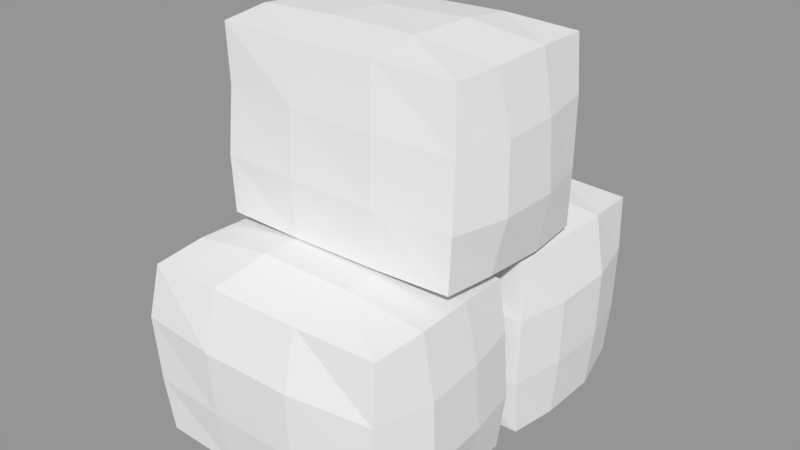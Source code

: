 # Source: stone.blend  (saved by Blender 2.79.0; exported with 4.5.12 LTS)
import bpy
from mathutils import Matrix  # noqa: F401  (used for matrix-valued properties, if any)

bpy.ops.wm.read_factory_settings(use_empty=True)
scene = bpy.context.scene
scene.name = 'Scene'

# ---- collections
col_collection_1 = bpy.data.collections.new('Collection 1'); scene.collection.children.link(col_collection_1)

# ---- materials (node trees are filled in below, after node groups)
mat_stone_002 = bpy.data.materials.new('Stone.002')
mat_stone_002.alpha_threshold = 0.0
mat_stone_002.use_transparent_shadow = False
mat_stone_002.roughness = 0.5

# ---- material node trees

# ---- meshes
me_cube_004 = bpy.data.meshes.new('Cube.004')
me_cube_004.from_pydata([(-1.356, -0.897, -1.322), (-1.366, -0.931, 0.01723), (-1.362, 0.8947, -1.311), (-1.369, 0.8933, -0.01742), (-0.1074, -0.9051, -1.318), (-0.1168, -0.8779, -0.02648), (-0.1018, 0.8926, -1.328), (-0.11, 0.89, -0.01714), (-1.368, 0.3372, -1.325), (-1.373, -0.3329, -1.327), (-1.366, -0.9021, -0.9108), (-1.391, -0.9306, -0.411), (-1.391, -0.3446, 0.0195), (-1.391, 0.3336, 0.01624), (-1.414, 0.9627, -0.4177), (-1.394, 0.936, -0.9042), (-0.5007, 0.9425, -1.353), (-0.9735, 0.9443, -1.358), (-0.977, 0.9118, 0.008752), (-0.5044, 0.9117, -0.00614), (-0.08312, 0.9295, -0.4198), (-0.09341, 0.9048, -0.9088), (-0.1017, -0.3364, -1.323), (-0.09626, 0.3352, -1.327), (-0.08707, 0.3355, 0.003355), (-0.1001, -0.3286, -0.01146), (-0.08355, -0.9148, -0.4177), (-0.07738, -0.9442, -0.9083), (-0.9668, -0.9475, -1.353), (-0.4988, -0.905, -1.323), (-0.5025, -0.903, -0.004185), (-0.9722, -0.9534, 0.02986), (-0.5079, 0.3317, 0.05175), (-0.5081, -0.325, 0.0446), (-0.9834, 0.3128, 0.09803), (-0.9749, -0.3585, 0.08702), (-0.9704, 0.349, -1.42), (-0.967, -0.342, -1.405), (-0.5071, 0.3636, -1.394), (-0.506, -0.3069, -1.374), (-0.4819, -1.014, -0.9058), (-0.9515, -1.035, -0.9185), (-0.5031, -1.002, -0.4211), (-0.9739, -1.036, -0.4125), (-0.03695, 0.3181, -0.9014), (-0.03565, -0.3545, -0.8959), (-0.007791, 0.342, -0.4112), (-0.008262, -0.3284, -0.4119), (-0.9846, 1.011, -0.9071), (-0.5113, 0.9909, -0.9068), (-0.9903, 1.049, -0.4162), (-0.5065, 1.021, -0.4192), (-1.441, -0.3064, -0.906), (-1.436, 0.3586, -0.8997), (-1.474, -0.321, -0.4134), (-1.475, 0.3628, -0.4137), (0.1071, -0.9145, -1.324), (0.1002, -0.9053, -0.005207), (0.09396, 0.8832, -1.315), (0.1019, 0.866, -0.0247), (1.343, -0.8666, -1.29), (1.351, -0.9057, 0.002826), (1.369, 0.885, -1.332), (1.36, 0.8806, -0.003411), (0.06988, 0.3305, -1.347), (0.1006, -0.3411, -1.313), (0.07687, -0.9217, -0.9095), (0.07675, -0.9339, -0.4172), (0.08864, -0.3386, 0.004828), (0.07762, 0.3264, 0.009481), (0.09216, 0.9007, -0.4202), (0.08281, 0.9135, -0.905), (0.9644, 0.9121, -1.338), (0.4903, 0.919, -1.339), (0.4913, 0.9134, 0.005099), (0.9638, 0.8976, 0.005251), (1.359, 0.8849, -0.417), (1.364, 0.8997, -0.9116), (1.347, -0.3304, -1.307), (1.372, 0.3297, -1.335), (1.376, 0.3294, 0.01326), (1.372, -0.3394, 0.01256), (1.358, -0.9101, -0.4154), (1.361, -0.8942, -0.9014), (0.4936, -0.9502, -1.352), (0.9606, -0.9468, -1.357), (0.9595, -0.933, 0.01637), (0.4892, -0.9125, 0.005466), (0.9633, 0.3221, 0.07724), (0.9612, -0.3447, 0.07357), (0.4863, 0.3339, 0.08067), (0.4887, -0.3259, 0.07091), (0.4874, 0.3248, -1.409), (0.5076, -0.3575, -1.379), (0.9604, 0.3162, -1.404), (0.9585, -0.3665, -1.405), (0.9525, -0.9962, -0.9097), (0.4856, -0.9929, -0.9078), (0.9496, -1.012, -0.4128), (0.4812, -1.006, -0.4183), (1.423, 0.3259, -0.9074), (1.412, -0.3285, -0.901), (1.42, 0.3202, -0.4172), (1.414, -0.3302, -0.4194), (0.4876, 1.008, -0.9067), (0.9526, 0.9824, -0.9082), (0.4947, 1.008, -0.4125), (0.9528, 0.9601, -0.4234), (0.03098, -0.3366, -0.902), (0.02463, 0.3311, -0.9087), (0.0383, -0.3488, -0.4266), (0.03362, 0.3151, -0.4189), (-0.6626, -0.89, 0.09468), (-0.6686, -0.9181, 1.421), (-0.664, 0.9082, 0.0797), (-0.656, 0.8994, 1.407), (0.5856, -0.9126, 0.0767), (0.5898, -0.8952, 1.398), (0.6106, 0.8855, 0.07742), (0.5818, 0.8771, 1.383), (-0.6765, 0.3377, 0.07612), (-0.6753, -0.3341, 0.08105), (-0.6798, -0.9202, 0.5007), (-0.6782, -0.9312, 0.9942), (-0.6921, -0.3397, 1.432), (-0.6753, 0.3369, 1.413), (-0.6547, 0.8828, 0.9891), (-0.6721, 0.9222, 0.4968), (0.2035, 0.8952, 0.08251), (-0.2707, 0.9165, 0.08127), (-0.2678, 0.9407, 1.429), (0.197, 0.8994, 1.397), (0.6026, 0.9085, 0.9903), (0.613, 0.9204, 0.4972), (0.6015, -0.34, 0.07111), (0.6139, 0.3317, 0.06734), (0.5937, 0.3278, 1.393), (0.6066, -0.3375, 1.412), (0.6109, -0.9131, 0.9879), (0.5979, -0.9178, 0.4959), (-0.2721, -0.9193, 0.07599), (0.1982, -0.9364, 0.05903), (0.1989, -0.9026, 1.407), (-0.271, -0.9122, 1.409), (0.1923, 0.3179, 1.437), (0.2004, -0.3347, 1.465), (-0.2644, 0.362, 1.458), (-0.2697, -0.3095, 1.464), (-0.2672, 0.3236, 0.03444), (-0.2664, -0.3371, 0.02506), (0.2031, 0.313, 0.01534), (0.203, -0.3486, -0.001172), (0.1921, -1.014, 0.4905), (-0.2751, -1.02, 0.4972), (0.1989, -0.9783, 0.9787), (-0.2713, -1.01, 0.9874), (0.6531, 0.3409, 0.5057), (0.6447, -0.3236, 0.5089), (0.6613, 0.3224, 0.9879), (0.6682, -0.3398, 0.9916), (-0.2675, 1.022, 0.496), (0.202, 1.006, 0.505), (-0.2562, 0.9931, 0.9942), (0.2003, 1.001, 0.9919), (-0.7142, -0.3359, 0.5082), (-0.7081, 0.3285, 0.5087), (-0.7171, -0.3466, 0.9884), (-0.6998, 0.3059, 0.9836)], [], [(55, 13, 3, 14), (51, 19, 7, 20), (47, 25, 5, 26), (43, 31, 1, 11), (39, 22, 4, 29), (35, 12, 1, 31), (25, 33, 30, 5), (33, 35, 31, 30), (7, 19, 32, 24), (24, 32, 33, 25), (19, 18, 34, 32), (32, 34, 35, 33), (18, 3, 13, 34), (34, 13, 12, 35), (9, 37, 28, 0), (37, 39, 29, 28), (2, 17, 36, 8), (8, 36, 37, 9), (17, 16, 38, 36), (36, 38, 39, 37), (16, 6, 23, 38), (38, 23, 22, 39), (28, 41, 10, 0), (41, 43, 11, 10), (4, 27, 40, 29), (29, 40, 41, 28), (27, 26, 42, 40), (40, 42, 43, 41), (26, 5, 30, 42), (42, 30, 31, 43), (22, 45, 27, 4), (45, 47, 26, 27), (6, 21, 44, 23), (23, 44, 45, 22), (21, 20, 46, 44), (44, 46, 47, 45), (20, 7, 24, 46), (46, 24, 25, 47), (16, 49, 21, 6), (49, 51, 20, 21), (2, 15, 48, 17), (17, 48, 49, 16), (15, 14, 50, 48), (48, 50, 51, 49), (14, 3, 18, 50), (50, 18, 19, 51), (8, 53, 15, 2), (53, 55, 14, 15), (0, 10, 52, 9), (9, 52, 53, 8), (10, 11, 54, 52), (52, 54, 55, 53), (11, 1, 12, 54), (54, 12, 13, 55), (111, 69, 59, 70), (107, 75, 63, 76), (103, 81, 61, 82), (99, 87, 57, 67), (95, 78, 60, 85), (91, 68, 57, 87), (81, 89, 86, 61), (89, 91, 87, 86), (63, 75, 88, 80), (80, 88, 89, 81), (75, 74, 90, 88), (88, 90, 91, 89), (74, 59, 69, 90), (90, 69, 68, 91), (65, 93, 84, 56), (93, 95, 85, 84), (58, 73, 92, 64), (64, 92, 93, 65), (73, 72, 94, 92), (92, 94, 95, 93), (72, 62, 79, 94), (94, 79, 78, 95), (84, 97, 66, 56), (97, 99, 67, 66), (60, 83, 96, 85), (85, 96, 97, 84), (83, 82, 98, 96), (96, 98, 99, 97), (82, 61, 86, 98), (98, 86, 87, 99), (78, 101, 83, 60), (101, 103, 82, 83), (62, 77, 100, 79), (79, 100, 101, 78), (77, 76, 102, 100), (100, 102, 103, 101), (76, 63, 80, 102), (102, 80, 81, 103), (72, 105, 77, 62), (105, 107, 76, 77), (58, 71, 104, 73), (73, 104, 105, 72), (71, 70, 106, 104), (104, 106, 107, 105), (70, 59, 74, 106), (106, 74, 75, 107), (64, 109, 71, 58), (109, 111, 70, 71), (56, 66, 108, 65), (65, 108, 109, 64), (66, 67, 110, 108), (108, 110, 111, 109), (67, 57, 68, 110), (110, 68, 69, 111), (167, 125, 115, 126), (163, 131, 119, 132), (159, 137, 117, 138), (155, 143, 113, 123), (151, 134, 116, 141), (147, 124, 113, 143), (137, 145, 142, 117), (145, 147, 143, 142), (119, 131, 144, 136), (136, 144, 145, 137), (131, 130, 146, 144), (144, 146, 147, 145), (130, 115, 125, 146), (146, 125, 124, 147), (121, 149, 140, 112), (149, 151, 141, 140), (114, 129, 148, 120), (120, 148, 149, 121), (129, 128, 150, 148), (148, 150, 151, 149), (128, 118, 135, 150), (150, 135, 134, 151), (140, 153, 122, 112), (153, 155, 123, 122), (116, 139, 152, 141), (141, 152, 153, 140), (139, 138, 154, 152), (152, 154, 155, 153), (138, 117, 142, 154), (154, 142, 143, 155), (134, 157, 139, 116), (157, 159, 138, 139), (118, 133, 156, 135), (135, 156, 157, 134), (133, 132, 158, 156), (156, 158, 159, 157), (132, 119, 136, 158), (158, 136, 137, 159), (128, 161, 133, 118), (161, 163, 132, 133), (114, 127, 160, 129), (129, 160, 161, 128), (127, 126, 162, 160), (160, 162, 163, 161), (126, 115, 130, 162), (162, 130, 131, 163), (120, 165, 127, 114), (165, 167, 126, 127), (112, 122, 164, 121), (121, 164, 165, 120), (122, 123, 166, 164), (164, 166, 167, 165), (123, 113, 124, 166), (166, 124, 125, 167)])
me_cube_004.materials.append(mat_stone_002)
me_cube_004.use_remesh_preserve_volume = False
me_cube_004.use_remesh_preserve_attributes = False
me_cube_004.use_mirror_vertex_groups = False
me_cube_004.update()

# ---- objects
ob_cube = bpy.data.objects.new('Cube', me_cube_004)

# ---- transforms, parenting, visibility, modifiers, constraints
ob_cube.location = (0.0, 0.0, 0.0)
ob_cube.rotation_euler = (0.0, -0.0, 1.571)
ob_cube.scale = (0.75, 0.75, 0.75)
ob_cube.lineart.crease_threshold = 0.0

# ---- collection membership
col_collection_1.objects.link(ob_cube)

# ---- scene / render settings (as saved in the file)
scene.frame_start = 1; scene.frame_end = 250; scene.frame_set(1)
scene.render.engine = 'BLENDER_EEVEE_NEXT'
scene.render.resolution_percentage = 50
scene.render.dither_intensity = 0.0
scene.cycles.use_denoising = False
scene.cycles.samples = 128
scene.cycles.sampling_pattern = 'TABULATED_SOBOL'
scene.cycles.use_adaptive_sampling = False
scene.cycles.use_light_tree = False
scene.cycles.blur_glossy = 0.0
scene.cycles.sample_clamp_indirect = 0.0
scene.view_settings.view_transform = 'Standard'
bpy.context.view_layer.update()

# ---- added for rendering (the .blend has no active camera and no usable light): camera, sun + grey world if the file has none
cam_auto = bpy.data.cameras.new('AutoCamera')
cam_auto.lens = 50.0
cam_auto.sensor_width = 36.0
cam_auto.clip_end = 1000.0
ob_auto_camera = bpy.data.objects.new('AutoCamera', cam_auto)
scene.collection.objects.link(ob_auto_camera)
ob_auto_camera.location = (3.18015, -3.84141, 2.56461)
ob_auto_camera.rotation_euler = (1.09748, -7.21219e-08, 0.694738)
scene.camera = ob_auto_camera
light_auto_sun = bpy.data.lights.new('AutoSun', 'SUN')
light_auto_sun.energy = 3.0
light_auto_sun.angle = 0.0523599
ob_auto_sun = bpy.data.objects.new('AutoSun', light_auto_sun)
scene.collection.objects.link(ob_auto_sun)
ob_auto_sun.rotation_euler = (0.872665, 0.174533, 0.523599)
if scene.world is None:
    world_auto = bpy.data.worlds.new('AutoWorld')
    world_auto.color = (0.3, 0.3, 0.3)
    scene.world = world_auto
bpy.context.view_layer.update()
